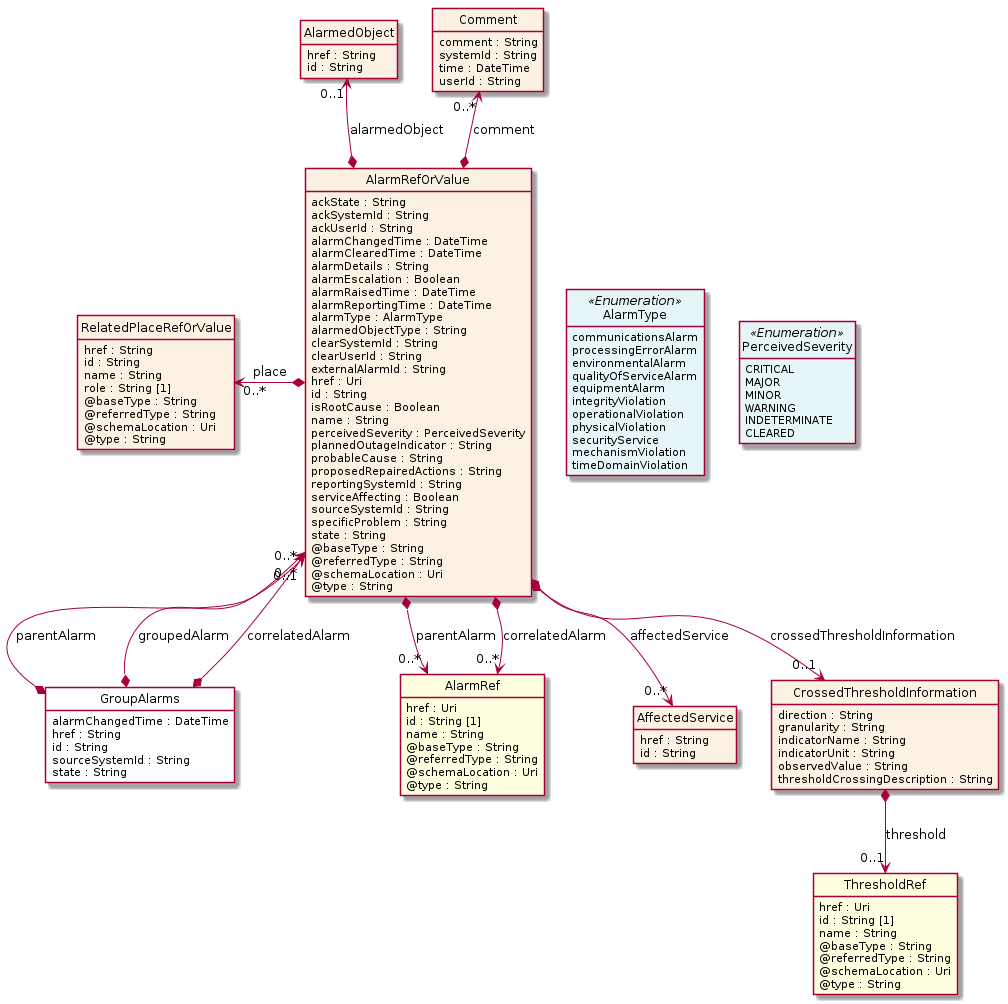

The diagram above was rendered by PlantUML. Its source (embedded in the PNG):
@startuml
hide circle
hide methods
hide stereotype
show <<Enumeration>> stereotype
skinparam class {
   BackgroundColor<<Enumeration>> #E6F5F7
   BackgroundColor<<Ref>> #FFFFE0
   BackgroundColor<<Pivot>> #FFFFFFF
   BackgroundColor<<SimpleType>> #E2F0DA
   BackgroundColor #FCF2E3
}

class GroupAlarms <<Pivot>> {
    alarmChangedTime : DateTime
    href : String
    id : String
    sourceSystemId : String
    state : String
}

class AlarmRefOrValue  {
    ackState : String
    ackSystemId : String
    ackUserId : String
    alarmChangedTime : DateTime
    alarmClearedTime : DateTime
    alarmDetails : String
    alarmEscalation : Boolean
    alarmRaisedTime : DateTime
    alarmReportingTime : DateTime
    alarmType : AlarmType
    alarmedObjectType : String
    clearSystemId : String
    clearUserId : String
    externalAlarmId : String
    href : Uri
    id : String
    isRootCause : Boolean
    name : String
    perceivedSeverity : PerceivedSeverity
    plannedOutageIndicator : String
    probableCause : String
    proposedRepairedActions : String
    reportingSystemId : String
    serviceAffecting : Boolean
    sourceSystemId : String
    specificProblem : String
    state : String
    @baseType : String
    @referredType : String
    @schemaLocation : Uri
    @type : String
}

class AlarmRef  <<Ref>> {
    href : Uri
    id : String [1]
    name : String
    @baseType : String
    @referredType : String
    @schemaLocation : Uri
    @type : String
}

class AlarmedObject  {
    href : String
    id : String
}

class PerceivedSeverity <<Enumeration>> {
    CRITICAL
    MAJOR
    MINOR
    WARNING
    INDETERMINATE
    CLEARED
}

class AffectedService  {
    href : String
    id : String
}

class RelatedPlaceRefOrValue  {
    href : String
    id : String
    name : String
    role : String [1]
    @baseType : String
    @referredType : String
    @schemaLocation : Uri
    @type : String
}

class CrossedThresholdInformation  {
    direction : String
    granularity : String
    indicatorName : String
    indicatorUnit : String
    observedValue : String
    thresholdCrossingDescription : String
}

class ThresholdRef  <<Ref>> {
    href : Uri
    id : String [1]
    name : String
    @baseType : String
    @referredType : String
    @schemaLocation : Uri
    @type : String
}

class AlarmType <<Enumeration>> {
    communicationsAlarm
    processingErrorAlarm
    environmentalAlarm
    qualityOfServiceAlarm
    equipmentAlarm
    integrityViolation
    operationalViolation
    physicalViolation
    securityService
    mechanismViolation
    timeDomainViolation
}

class Comment  {
    comment : String
    systemId : String
    time : DateTime
    userId : String
}

AlarmRefOrValue -right[hidden]-> AlarmType

AlarmType -right[hidden]-> PerceivedSeverity

RelatedPlaceRefOrValue "0..*" <-left-* AlarmRefOrValue : place

Comment "0..*" <--* AlarmRefOrValue : comment

AlarmedObject "0..1" <--* AlarmRefOrValue : alarmedObject

AlarmRefOrValue *-->  "0..*" AffectedService : affectedService

AlarmRefOrValue *-->  "0..*" AlarmRef : parentAlarm

AlarmRefOrValue *-->  "0..*" AlarmRef : correlatedAlarm

AlarmRefOrValue *-->  "0..1" CrossedThresholdInformation : crossedThresholdInformation

AlarmRefOrValue "0..1" <--* GroupAlarms : parentAlarm

AlarmRefOrValue "0..*" <--* GroupAlarms : groupedAlarm

AlarmRefOrValue "0..*" <--* GroupAlarms : correlatedAlarm

CrossedThresholdInformation *-->  "0..1" ThresholdRef : threshold

@enduml